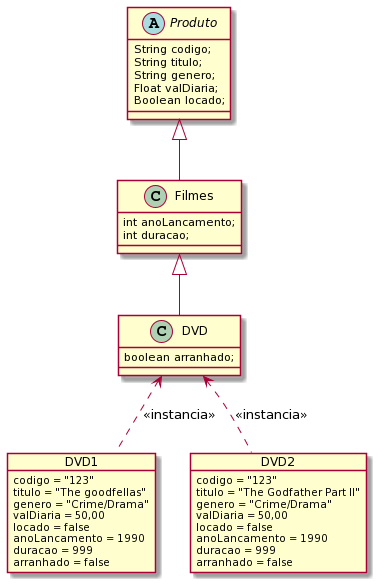

The diagram above was rendered by PlantUML. Its source (embedded in the PNG):
@startuml
abstract class Produto{

 String codigo;
 String titulo;
 String genero;
 Float valDiaria;
 Boolean locado;

}

class Filmes extends Produto{

 int anoLancamento;
 int duracao;

}

class DVD extends Filmes{
    boolean arranhado;
}

object DVD1{
 codigo = "123"
 titulo = "The goodfellas"
 genero = "Crime/Drama"
 valDiaria = 50,00
 locado = false
 anoLancamento = 1990
 duracao = 999
 arranhado = false
}

object DVD2{
 codigo = "123"
 titulo = "The Godfather Part II"
 genero = "Crime/Drama"
 valDiaria = 50,00
 locado = false
 anoLancamento = 1990
 duracao = 999
 arranhado = false
}

DVD1 .up.> DVD : <<instancia>>
DVD2 .up.> DVD : <<instancia>>
@enduml